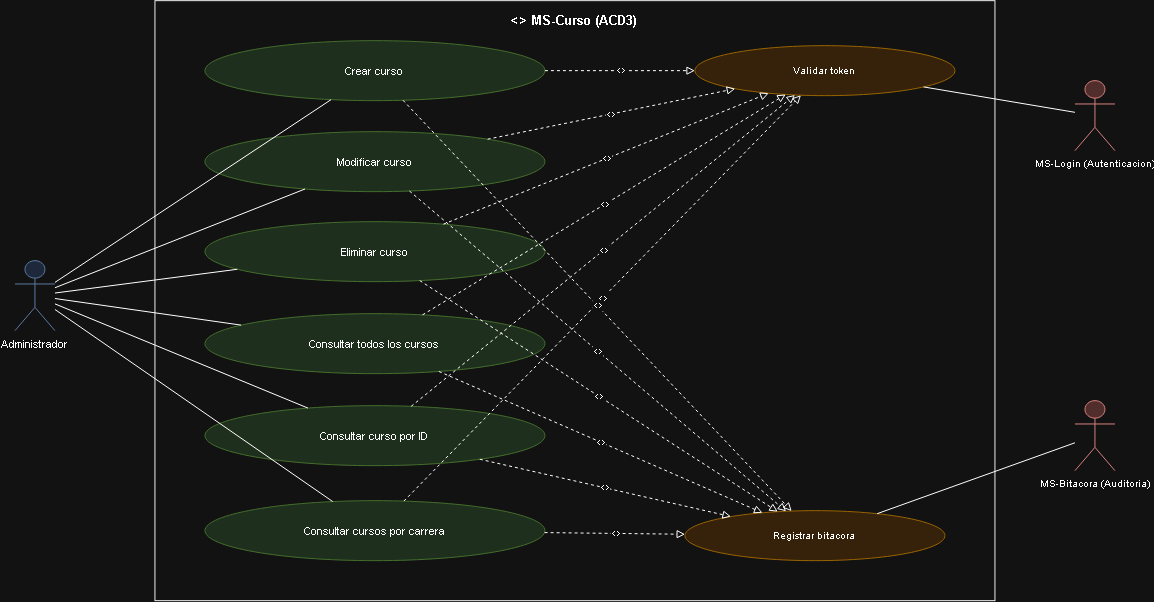

The diagram above was exported from draw.io. Its source (the exported page's mxGraphModel, read from the mxfile embedded in the PNG):
<mxGraphModel dx="1765" dy="647" grid="1" gridSize="10" guides="1" tooltips="1" connect="1" arrows="1" fold="1" page="1" pageScale="1" pageWidth="1169" pageHeight="826" math="0" shadow="0">
  <root>
    <mxCell id="0" />
    <mxCell id="1" parent="0" />
    <mxCell id="id257" parent="1" style="rounded=0;whiteSpace=wrap;html=1;verticalAlign=top;align=center;fontStyle=1;fillColor=none;strokeColor=#000000;fontSize=13;spacingTop=6;" value="&lt;&lt;microservicio&gt;&gt; MS-Curso (ACD3)" vertex="1">
      <mxGeometry height="600" width="840" x="160" as="geometry" />
    </mxCell>
    <mxCell id="id258" parent="1" style="shape=umlActor;verticalLabelPosition=bottom;verticalAlign=top;html=1;outlineConnect=0;fillColor=#dae8fc;strokeColor=#6c8ebf;fontSize=11;" value="Administrador" vertex="1">
      <mxGeometry height="70" width="40" x="20" y="260" as="geometry" />
    </mxCell>
    <mxCell id="id259" parent="1" style="ellipse;whiteSpace=wrap;html=1;fillColor=#d5e8d4;strokeColor=#82b366;fontSize=11;" value="Crear curso" vertex="1">
      <mxGeometry height="60" width="340" x="210" y="40" as="geometry" />
    </mxCell>
    <mxCell id="id260" parent="1" style="ellipse;whiteSpace=wrap;html=1;fillColor=#d5e8d4;strokeColor=#82b366;fontSize=11;" value="Modificar curso" vertex="1">
      <mxGeometry height="60" width="340" x="210" y="131" as="geometry" />
    </mxCell>
    <mxCell id="id261" parent="1" style="ellipse;whiteSpace=wrap;html=1;fillColor=#d5e8d4;strokeColor=#82b366;fontSize=11;" value="Eliminar curso" vertex="1">
      <mxGeometry height="60" width="340" x="210" y="221" as="geometry" />
    </mxCell>
    <mxCell id="id262" parent="1" style="ellipse;whiteSpace=wrap;html=1;fillColor=#d5e8d4;strokeColor=#82b366;fontSize=11;" value="Consultar todos los cursos" vertex="1">
      <mxGeometry height="60" width="340" x="210" y="313" as="geometry" />
    </mxCell>
    <mxCell id="id263" parent="1" style="ellipse;whiteSpace=wrap;html=1;fillColor=#d5e8d4;strokeColor=#82b366;fontSize=11;" value="Consultar curso por ID" vertex="1">
      <mxGeometry height="60" width="340" x="210" y="405" as="geometry" />
    </mxCell>
    <mxCell id="id264" parent="1" style="ellipse;whiteSpace=wrap;html=1;fillColor=#d5e8d4;strokeColor=#82b366;fontSize=11;" value="Consultar cursos por carrera" vertex="1">
      <mxGeometry height="60" width="340" x="210" y="500" as="geometry" />
    </mxCell>
    <mxCell id="id265" edge="1" parent="1" source="id258" style="edgeStyle=none;html=1;endArrow=none;rounded=0;" target="id259" value="">
      <mxGeometry relative="1" as="geometry" />
    </mxCell>
    <mxCell id="id266" edge="1" parent="1" source="id258" style="edgeStyle=none;html=1;endArrow=none;rounded=0;" target="id260" value="">
      <mxGeometry relative="1" as="geometry" />
    </mxCell>
    <mxCell id="id267" edge="1" parent="1" source="id258" style="edgeStyle=none;html=1;endArrow=none;rounded=0;" target="id261" value="">
      <mxGeometry relative="1" as="geometry" />
    </mxCell>
    <mxCell id="id268" edge="1" parent="1" source="id258" style="edgeStyle=none;html=1;endArrow=none;rounded=0;" target="id262" value="">
      <mxGeometry relative="1" as="geometry" />
    </mxCell>
    <mxCell id="id269" edge="1" parent="1" source="id258" style="edgeStyle=none;html=1;endArrow=none;rounded=0;" target="id263" value="">
      <mxGeometry relative="1" as="geometry" />
    </mxCell>
    <mxCell id="id270" edge="1" parent="1" source="id258" style="edgeStyle=none;html=1;endArrow=none;rounded=0;" target="id264" value="">
      <mxGeometry relative="1" as="geometry" />
    </mxCell>
    <mxCell id="id271" parent="1" style="ellipse;whiteSpace=wrap;html=1;fillColor=#ffe6cc;strokeColor=#d79b00;fontSize=10;" value="Validar token" vertex="1">
      <mxGeometry height="50" width="260" x="700" y="45" as="geometry" />
    </mxCell>
    <mxCell id="id272" edge="1" parent="1" source="id259" style="edgeStyle=none;html=1;endArrow=block;endFill=0;dashed=1;fontSize=9;" target="id271" value="&lt;&lt;include&gt;&gt;">
      <mxGeometry relative="1" as="geometry" />
    </mxCell>
    <mxCell id="id273" edge="1" parent="1" source="id260" style="edgeStyle=none;html=1;endArrow=block;endFill=0;dashed=1;fontSize=9;" target="id271" value="&lt;&lt;include&gt;&gt;">
      <mxGeometry relative="1" as="geometry" />
    </mxCell>
    <mxCell id="id274" edge="1" parent="1" source="id261" style="edgeStyle=none;html=1;endArrow=block;endFill=0;dashed=1;fontSize=9;" target="id271" value="&lt;&lt;include&gt;&gt;">
      <mxGeometry relative="1" as="geometry" />
    </mxCell>
    <mxCell id="id275" edge="1" parent="1" source="id262" style="edgeStyle=none;html=1;endArrow=block;endFill=0;dashed=1;fontSize=9;" target="id271" value="&lt;&lt;include&gt;&gt;">
      <mxGeometry relative="1" as="geometry" />
    </mxCell>
    <mxCell id="id276" edge="1" parent="1" source="id263" style="edgeStyle=none;html=1;endArrow=block;endFill=0;dashed=1;fontSize=9;" target="id271" value="&lt;&lt;include&gt;&gt;">
      <mxGeometry relative="1" as="geometry" />
    </mxCell>
    <mxCell id="id277" edge="1" parent="1" source="id264" style="edgeStyle=none;html=1;endArrow=block;endFill=0;dashed=1;fontSize=9;" target="id271" value="&lt;&lt;include&gt;&gt;">
      <mxGeometry relative="1" as="geometry" />
    </mxCell>
    <mxCell id="id278" parent="1" style="shape=umlActor;verticalLabelPosition=bottom;verticalAlign=top;html=1;outlineConnect=0;fillColor=#f8cecc;strokeColor=#b85450;fontSize=10;" value="MS-Login (Autenticacion)" vertex="1">
      <mxGeometry height="70" width="40" x="1080" y="80" as="geometry" />
    </mxCell>
    <mxCell id="id279" edge="1" parent="1" source="id271" style="edgeStyle=none;html=1;endArrow=none;rounded=0;" target="id278" value="">
      <mxGeometry relative="1" as="geometry" />
    </mxCell>
    <mxCell id="id280" parent="1" style="ellipse;whiteSpace=wrap;html=1;fillColor=#ffe6cc;strokeColor=#d79b00;fontSize=10;" value="Registrar bitacora" vertex="1">
      <mxGeometry height="50" width="260" x="690" y="510" as="geometry" />
    </mxCell>
    <mxCell id="id281" edge="1" parent="1" source="id259" style="edgeStyle=none;html=1;endArrow=block;endFill=0;dashed=1;fontSize=9;" target="id280" value="&lt;&lt;include&gt;&gt;">
      <mxGeometry relative="1" as="geometry" />
    </mxCell>
    <mxCell id="id282" edge="1" parent="1" source="id260" style="edgeStyle=none;html=1;endArrow=block;endFill=0;dashed=1;fontSize=9;" target="id280" value="&lt;&lt;include&gt;&gt;">
      <mxGeometry relative="1" as="geometry" />
    </mxCell>
    <mxCell id="id283" edge="1" parent="1" source="id261" style="edgeStyle=none;html=1;endArrow=block;endFill=0;dashed=1;fontSize=9;" target="id280" value="&lt;&lt;include&gt;&gt;">
      <mxGeometry relative="1" as="geometry" />
    </mxCell>
    <mxCell id="id284" edge="1" parent="1" source="id262" style="edgeStyle=none;html=1;endArrow=block;endFill=0;dashed=1;fontSize=9;" target="id280" value="&lt;&lt;include&gt;&gt;">
      <mxGeometry relative="1" as="geometry" />
    </mxCell>
    <mxCell id="id285" edge="1" parent="1" source="id263" style="edgeStyle=none;html=1;endArrow=block;endFill=0;dashed=1;fontSize=9;" target="id280" value="&lt;&lt;include&gt;&gt;">
      <mxGeometry relative="1" as="geometry" />
    </mxCell>
    <mxCell id="id286" edge="1" parent="1" source="id264" style="edgeStyle=none;html=1;endArrow=block;endFill=0;dashed=1;fontSize=9;" target="id280" value="&lt;&lt;include&gt;&gt;">
      <mxGeometry relative="1" as="geometry" />
    </mxCell>
    <mxCell id="id287" parent="1" style="shape=umlActor;verticalLabelPosition=bottom;verticalAlign=top;html=1;outlineConnect=0;fillColor=#f8cecc;strokeColor=#b85450;fontSize=10;" value="MS-Bitacora (Auditoria)" vertex="1">
      <mxGeometry height="70" width="40" x="1080" y="400" as="geometry" />
    </mxCell>
    <mxCell id="id288" edge="1" parent="1" source="id280" style="edgeStyle=none;html=1;endArrow=none;rounded=0;" target="id287" value="">
      <mxGeometry relative="1" as="geometry" />
    </mxCell>
  </root>
</mxGraphModel>